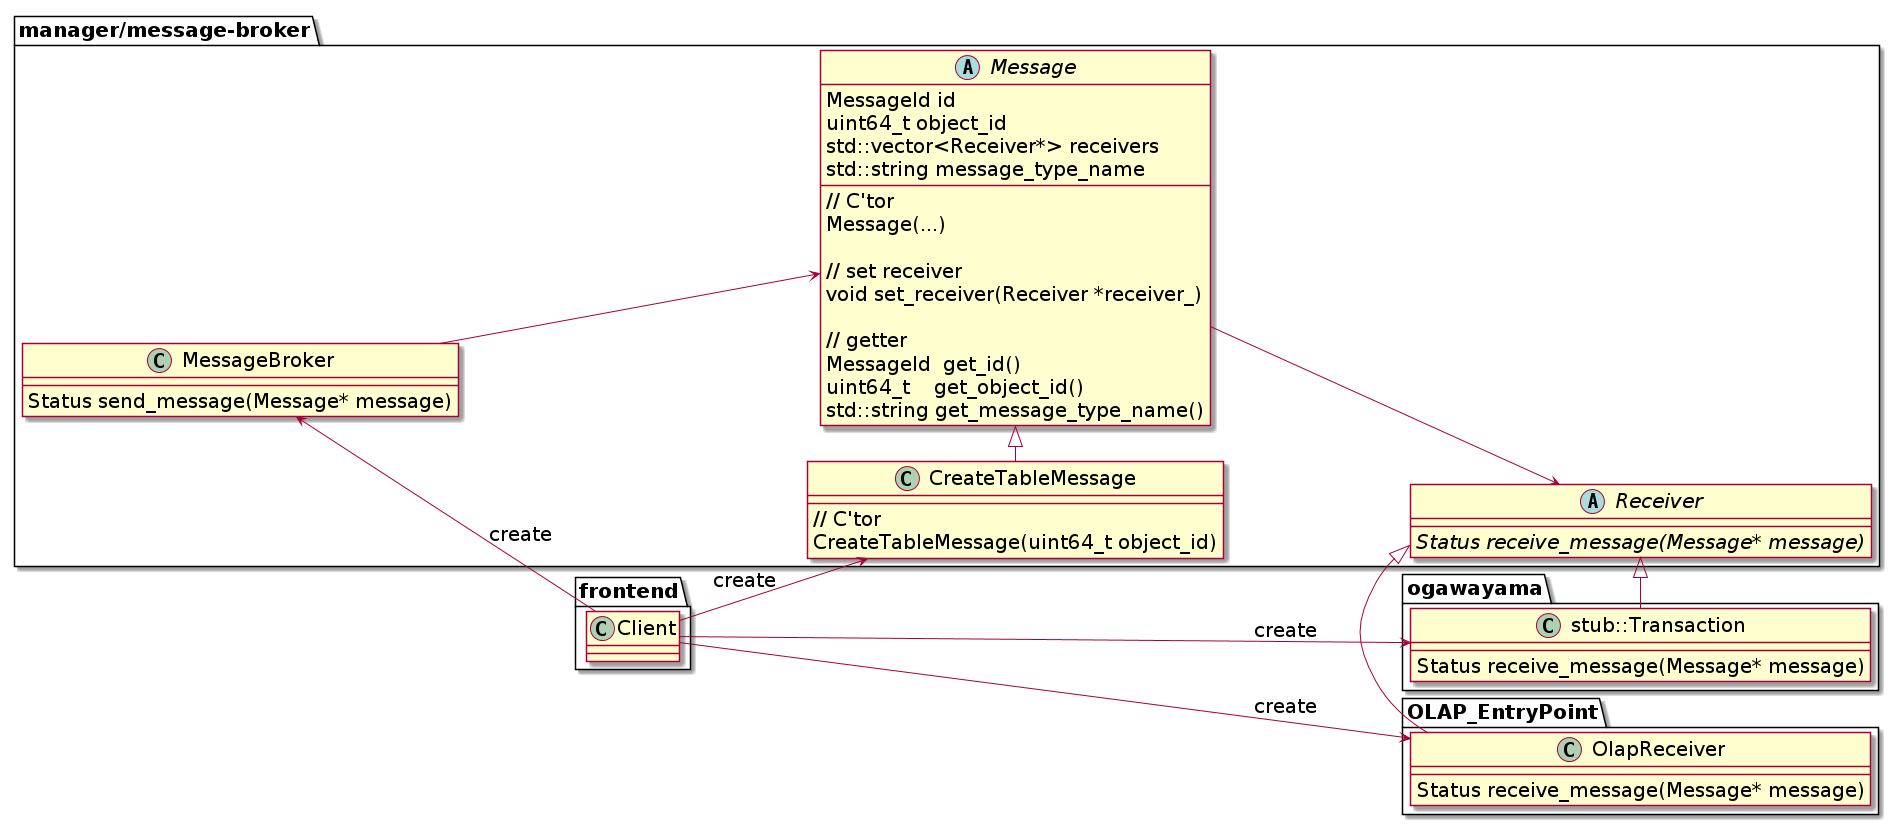

The diagram above was rendered by PlantUML. Its source (embedded in the PNG):
@startuml Command_detail
left to right direction
skinparam defaultFontSize 20

package "manager/message-broker" {
  abstract class Receiver {
    {abstract} Status receive_message(Message* message)
  }

  abstract class Message{
  	{field}MessageId id　　　　　　
  	{field}uint64_t object_id　　
  	{field}std::vector<Receiver*> receivers
  	{field}std::string message_type_name
    {method}// C'tor
  	{method}Message(...)
    {method}
    {method}// set receiver
  	{method}void set_receiver(Receiver *receiver_)
    {method}
    {method}// getter
  	{method}MessageId  get_id()
  	{method}uint64_t    get_object_id()
  	{method}std::string get_message_type_name()
  }

  class CreateTableMessage {
    {method}// C'tor
  	{method}CreateTableMessage(uint64_t object_id)
  }

  class MessageBroker {
    {method}Status send_message(Message* message)
  }
}

package ogawayama {
  class "stub::Transaction" {
    {method}Status receive_message(Message* message)
  }
}

package OLAP_EntryPoint {
  class OlapReceiver {
    {method}Status receive_message(Message* message)
  }
}

package frontend {
  class Client {
  }

}

"stub::Transaction" -|> Receiver

MessageBroker --> Message
Message --> Receiver

Message <|- CreateTableMessage

Client --> CreateTableMessage : create
Client -> "stub::Transaction" : create
MessageBroker <- Client : create

OlapReceiver -|> Receiver
Client -> OlapReceiver : create

@enduml